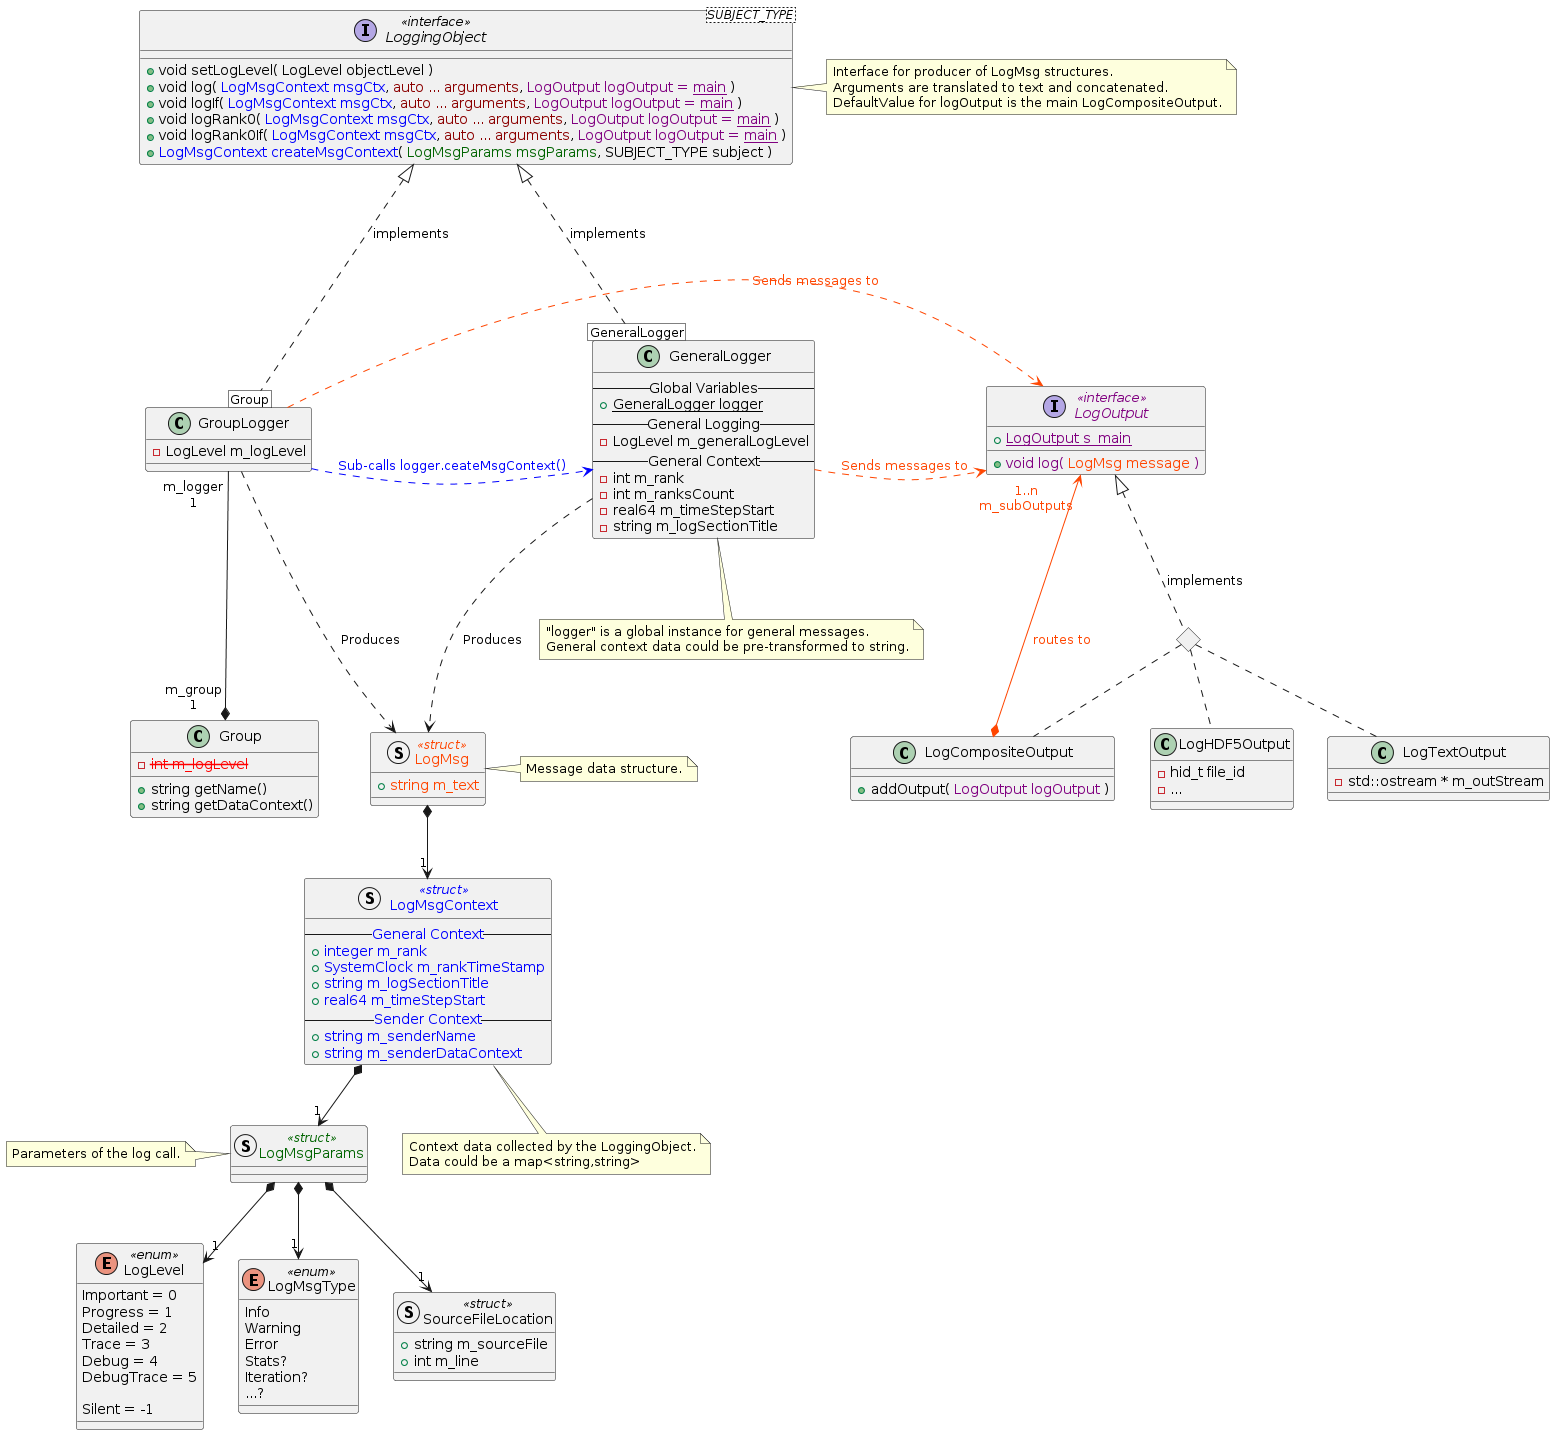

The diagram above was rendered by PlantUML. Its source (embedded in the PNG):
@startuml Logger Class

set namespaceSeparator ::


' Message Data Structure


enum LogLevel <<enum>> {
  Important = 0
  Progress = 1
  Detailed = 2
  Trace = 3
  Debug = 4
  DebugTrace = 5

  Silent = -1
}

enum LogMsgType <<enum>> {
  Info
  Warning
  Error
  Stats?
  Iteration?
  ...?
}

struct SourceFileLocation <<struct>> {
  + string m_sourceFile
  + int m_line
}

struct LogMsgParams <<struct>> #text:DarkGreen {
}
note left: Parameters of the log call.

struct LogMsgContext <<struct>> #text:Blue {
  -- General Context --
  + integer m_rank
  + SystemClock m_rankTimeStamp
  + string m_logSectionTitle
  + real64 m_timeStepStart
  -- Sender Context --
  + string m_senderName
  + string m_senderDataContext
}
note bottom: Context data collected by the LoggingObject.\nData could be a map<string,string>

struct LogMsg <<struct>> #text:OrangeRed {
  + string m_text
}
note right: Message data structure.

LogMsgParams *--> "1" SourceFileLocation
LogMsgParams *--> "1" LogMsgType
LogMsgParams *--> "1" LogLevel
LogMsg *--> "1" LogMsgContext
LogMsgContext *--> "1" LogMsgParams


' Log outputs

interface LogOutput <<interface>> #text:Purple {
  + {static} LogOutput s_main
  + void log( <color:OrangeRed>LogMsg message</color> )
}
<> LogOutputImplementations
LogOutput <|.. LogOutputImplementations : implements

class LogCompositeOutput {
  + addOutput( <color:Purple>LogOutput logOutput</color> )
}
LogOutputImplementations .. LogCompositeOutput
LogCompositeOutput *---> "1..n\nm_subOutputs" LogOutput #OrangeRed;text:OrangeRed : routes to

class LogHDF5Output {
  - hid_t file_id
  - ...
}
LogOutputImplementations .. LogHDF5Output

class LogTextOutput {
  - std::ostream * m_outStream
}
LogOutputImplementations .. LogTextOutput

LogTextOutput .l[hidden].. LogHDF5Output
LogHDF5Output .l[hidden].. LogCompositeOutput


' Message Producers

interface LoggingObject<SUBJECT_TYPE> <<interface>> {
  + void setLogLevel( LogLevel objectLevel )
  + void log( <color:Blue>LogMsgContext msgCtx</color>, <color:DarkRed>auto ... arguments</color>, <color:Purple>LogOutput logOutput = <u>main</u></color> )
  + void logIf( <color:Blue>LogMsgContext msgCtx</color>, <color:DarkRed>auto ... arguments</color>, <color:Purple>LogOutput logOutput = <u>main</u></color> )
  + void logRank0( <color:Blue>LogMsgContext msgCtx</color>, <color:DarkRed>auto ... arguments</color>, <color:Purple>LogOutput logOutput = <u>main</u></color> )
  + void logRank0If( <color:Blue>LogMsgContext msgCtx</color>, <color:DarkRed>auto ... arguments</color>, <color:Purple>LogOutput logOutput = <u>main</u></color> )
  + <color:Blue>LogMsgContext createMsgContext</color>( <color:DarkGreen>LogMsgParams msgParams</color>, SUBJECT_TYPE subject )
}
note right: Interface for producer of LogMsg structures.\nArguments are translated to text and concatenated.\nDefaultValue for logOutput is the main LogCompositeOutput.



class GeneralLogger {
  -- Global Variables --
  + {static} GeneralLogger logger
  -- General Logging --
  - LogLevel m_generalLogLevel
  -- General Context --
  - int m_rank
  - int m_ranksCount
  - real64 m_timeStepStart
  - string m_logSectionTitle
}
note bottom: "logger" is a global instance for general messages.\nGeneral context data could be pre-transformed to string.
GeneralLogger [GeneralLogger] ..u.|> LoggingObject : implements
GeneralLogger ..d.> LogMsg : Produces
GeneralLogger ..r.> LogOutput #OrangeRed;text:OrangeRed : "Sends messages to"


class GroupLogger {
  - LogLevel m_logLevel
}
class Group {
  + string getName()
  + string getDataContext()
  - <color:Red><s>int m_logLevel</s></color>
}
GroupLogger [Group] .u..|> LoggingObject : implements
Group "m_group\n1" *-u-- "m_logger\n1" GroupLogger

GroupLogger ..r.> LogOutput #OrangeRed;text:OrangeRed : "Sends messages to"
GroupLogger ..r.> GeneralLogger #Blue;text:Blue : "Sub-calls logger.ceateMsgContext()"
GroupLogger ..d.> LogMsg : Produces





@enduml